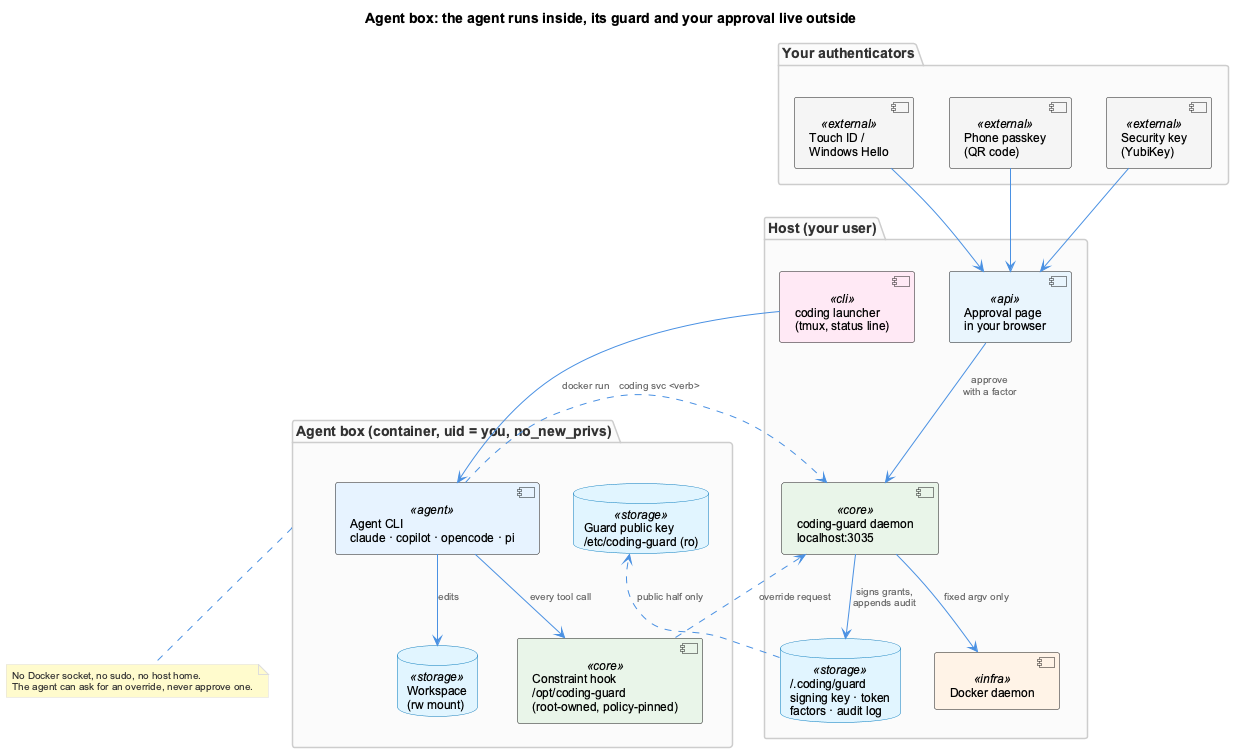

The diagram above was rendered by PlantUML. Its source (embedded in the PNG):
@startuml agent-box-architecture
!include _standard-style.puml

title Agent box: the agent runs inside, its guard and your approval live outside

top to bottom direction

package "Your authenticators" as authn {
  component "Touch ID /\nWindows Hello" as touch <<external>>
  component "Phone passkey\n(QR code)" as phone <<external>>
  component "Security key\n(YubiKey)" as yubikey <<external>>
}

package "Host (your user)" as host {
  component "Approval page\nin your browser" as page <<api>>
  component "coding-guard daemon\nlocalhost:3035" as guard <<core>>
  database "~/.coding/guard\nsigning key · token\nfactors · audit log" as guardhome <<storage>>
  component "Docker daemon" as docker <<infra>>
  component "coding launcher\n(tmux, status line)" as launcher <<cli>>
}

package "Agent box (container, uid = you, no_new_privs)" as box {
  component "Agent CLI\nclaude · copilot · opencode · pi" as agent <<agent>>
  component "Constraint hook\n/opt/coding-guard\n(root-owned, policy-pinned)" as hook <<core>>
  database "Workspace\n(rw mount)" as workspace <<storage>>
  database "Guard public key\n/etc/coding-guard (ro)" as pubkey <<storage>>
}

touch --> page
phone --> page
yubikey --> page
page --> guard : approve\nwith a factor
guard --> guardhome : signs grants,\nappends audit
guard --> docker : fixed argv only
launcher --> agent : docker run
agent --> hook : every tool call
agent --> workspace : edits
hook ..> guard : override request
agent ..> guard : coding svc <verb>
guardhome ..> pubkey : public half only

note bottom of box
  No Docker socket, no sudo, no host home.
  The agent can ask for an override, never approve one.
end note

@enduml